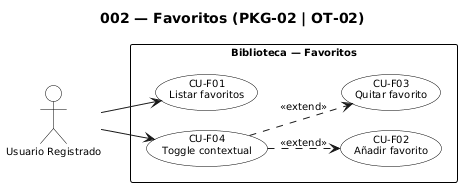

The diagram above was rendered by PlantUML. Its source (embedded in the PNG):
@startuml
skinparam monochrome true
skinparam shadowing false
skinparam packageStyle rectangle
skinparam actorStyle stickman
skinparam defaultFontSize 10
skinparam nodesep 20
skinparam ranksep 24
skinparam usecase {
  BackgroundColor white
  BorderColor black
}
skinparam actor {
  BackgroundColor white
  BorderColor black
}
skinparam rectangle {
  BackgroundColor white
  BorderColor black
}
left to right direction
title 002 — Favoritos (PKG-02 | OT-02)

actor "Usuario Registrado" as User

rectangle "Biblioteca — Favoritos" {
  usecase "CU-F01\nListar favoritos" as CU_F01
  usecase "CU-F02\nAñadir favorito" as CU_F02
  usecase "CU-F03\nQuitar favorito" as CU_F03
  usecase "CU-F04\nToggle contextual" as CU_F04
}
User --> CU_F01
User --> CU_F04
CU_F04 ..> CU_F02 : <<extend>>
CU_F04 ..> CU_F03 : <<extend>>
@enduml